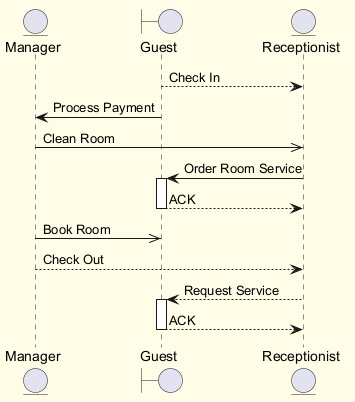

The diagram above was rendered by PlantUML. Its source (embedded in the PNG):
@startuml
skinparam backgroundColor #FFFDE7
skinparam classBackgroundColor #FFF9C4
skinparam classBorderColor #F57F17
entity "Manager" as M
boundary "Guest" as G
entity "Receptionist" as R
G --> R : Check In
G -> M : Process Payment
M ->> R : Clean Room
R -> G : Order Room Service
activate G
G --> R : ACK
deactivate G
M ->> G : Book Room
M --> R : Check Out
R --> G : Request Service
activate G
G --> R : ACK
deactivate G
@enduml